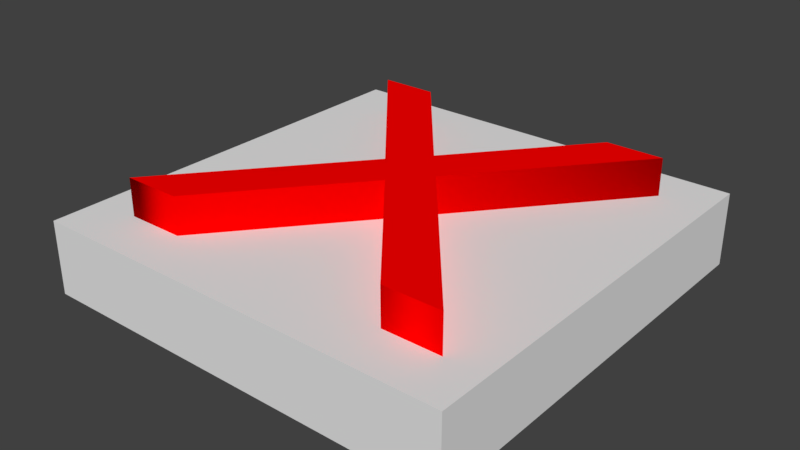 # Source: Island_Landmark.blend  (saved by Blender 2.79.0; exported with 4.5.12 LTS)
import bpy
from mathutils import Matrix  # noqa: F401  (used for matrix-valued properties, if any)

bpy.ops.wm.read_factory_settings(use_empty=True)
scene = bpy.context.scene
scene.name = 'Scene'

# ---- collections
col_collection_1 = bpy.data.collections.new('Collection 1'); scene.collection.children.link(col_collection_1)

# ---- materials (node trees are filled in below, after node groups)
mat_material_001 = bpy.data.materials.new('Material.001')
mat_material_001.alpha_threshold = 0.0
mat_material_001.use_transparent_shadow = False
mat_material_001.diffuse_color = (1.0, 0.0, 0.0, 1.0)
mat_material_001.roughness = 0.5
mat_material = bpy.data.materials.new('Material')
mat_material.alpha_threshold = 0.0
mat_material.use_transparent_shadow = False
mat_material.roughness = 0.5

# ---- material node trees

# ---- world
world_world = bpy.data.worlds.new('World'); scene.world = world_world
world_world.color = (0.05088, 0.05088, 0.05088)
world_world.use_sun_shadow = False
world_world.sun_shadow_jitter_overblur = 0.0
world_world.cycles.sampling_method = 'MANUAL'

# ---- meshes
me_cutext = bpy.data.meshes.new('CUText')
me_cutext.from_pydata([(0.706, 0.0, 0.058), (0.588, 0.0, 0.058), (0.356, 0.282, 0.058), (0.121, 0.0, 0.058), (0.002, 0.0, 0.058), (0.296, 0.353, 0.058), (0.023, 0.682, 0.058), (0.142, 0.682, 0.058), (0.356, 0.422, 0.058), (0.569, 0.682, 0.058), (0.687, 0.682, 0.058), (0.415, 0.353, 0.058), (0.706, 0.0, -0.058), (0.588, 0.0, -0.058), (0.356, 0.282, -0.058), (0.121, 0.0, -0.058), (0.002, 0.0, -0.058), (0.296, 0.353, -0.058), (0.023, 0.682, -0.058), (0.142, 0.682, -0.058), (0.356, 0.422, -0.058), (0.569, 0.682, -0.058), (0.687, 0.682, -0.058), (0.415, 0.353, -0.058), (0.706, 0.0, -0.058), (0.706, 0.0, 0.058), (0.588, 0.0, -0.058), (0.588, 0.0, 0.058), (0.356, 0.282, -0.058), (0.356, 0.282, 0.058), (0.121, 0.0, -0.058), (0.121, 0.0, 0.058), (0.002, 0.0, -0.058), (0.002, 0.0, 0.058), (0.296, 0.353, -0.058), (0.296, 0.353, 0.058), (0.023, 0.682, -0.058), (0.023, 0.682, 0.058), (0.142, 0.682, -0.058), (0.142, 0.682, 0.058), (0.356, 0.422, -0.058), (0.356, 0.422, 0.058), (0.569, 0.682, -0.058), (0.569, 0.682, 0.058), (0.687, 0.682, -0.058), (0.687, 0.682, 0.058), (0.415, 0.353, -0.058), (0.415, 0.353, 0.058), (-0.09423, -0.1036, -0.1699), (-0.09423, -0.1036, -0.01864), (-0.09423, 0.7761, -0.1699), (-0.09423, 0.7761, -0.01864), (0.7854, -0.1036, -0.1699), (0.7854, -0.1036, -0.01864), (0.7854, 0.7761, -0.1699), (0.7854, 0.7761, -0.01864)], [], [(5, 7, 6), (5, 8, 7), (8, 10, 9), (8, 11, 10), (5, 11, 8), (4, 11, 5), (4, 2, 11), (2, 0, 11), (4, 3, 2), (1, 0, 2), (19, 17, 18), (20, 17, 19), (22, 20, 21), (23, 20, 22), (23, 17, 20), (23, 16, 17), (14, 16, 23), (12, 14, 23), (15, 16, 14), (12, 13, 14), (25, 27, 26, 24), (27, 29, 28, 26), (29, 31, 30, 28), (31, 33, 32, 30), (33, 35, 34, 32), (35, 37, 36, 34), (37, 39, 38, 36), (39, 41, 40, 38), (41, 43, 42, 40), (43, 45, 44, 42), (45, 47, 46, 44), (47, 25, 24, 46), (48, 49, 51, 50), (50, 51, 55, 54), (54, 55, 53, 52), (52, 53, 49, 48), (50, 54, 52, 48), (55, 51, 49, 53)])
me_cutext.polygons.foreach_set('use_smooth', [0, 0, 0, 0, 0, 0, 0, 0, 0, 0, 0, 0, 0, 0, 0, 0, 0, 0, 0, 0, 1, 1, 1, 1, 1, 1, 1, 1, 1, 1, 1, 1, 0, 0, 0, 0, 0, 0])
me_cutext.polygons.foreach_set('material_index', [0, 0, 0, 0, 0, 0, 0, 0, 0, 0, 0, 0, 0, 0, 0, 0, 0, 0, 0, 0, 0, 0, 0, 0, 0, 0, 0, 0, 0, 0, 0, 0, 1, 1, 1, 1, 1, 1])
me_cutext.materials.append(mat_material_001)
me_cutext.materials.append(mat_material)
me_cutext.use_remesh_preserve_volume = False
me_cutext.use_remesh_preserve_attributes = False
me_cutext.use_mirror_vertex_groups = False
me_cutext.auto_texspace = False
me_cutext.update()

# ---- objects
ob_text = bpy.data.objects.new('Text', me_cutext)

# ---- transforms, parenting, visibility, modifiers, constraints
ob_text.location = (-0.7858, -0.7645, 0.2143)
ob_text.scale = (2.274, 2.274, 2.274)
ob_text.lineart.crease_threshold = 0.0

# ---- collection membership
col_collection_1.objects.link(ob_text)

# ---- scene / render settings (as saved in the file)
scene.frame_start = 1; scene.frame_end = 250; scene.frame_set(1)
scene.render.engine = 'BLENDER_EEVEE_NEXT'
scene.render.resolution_percentage = 50
scene.render.dither_intensity = 0.0
scene.cycles.use_denoising = False
scene.cycles.samples = 128
scene.cycles.sampling_pattern = 'TABULATED_SOBOL'
scene.cycles.use_adaptive_sampling = False
scene.cycles.use_light_tree = False
scene.cycles.blur_glossy = 0.0
scene.cycles.sample_clamp_indirect = 0.0
scene.view_settings.view_transform = 'Standard'
bpy.context.view_layer.update()

# ---- added for rendering (the .blend has no active camera and no usable light): camera, sun
cam_auto = bpy.data.cameras.new('AutoCamera')
cam_auto.lens = 50.0
cam_auto.sensor_width = 36.0
cam_auto.clip_end = 1000.0
ob_auto_camera = bpy.data.objects.new('AutoCamera', cam_auto)
scene.collection.objects.link(ob_auto_camera)
ob_auto_camera.location = (2.66047, -3.19257, 2.21551)
ob_auto_camera.rotation_euler = (1.09748, -7.21219e-08, 0.694738)
scene.camera = ob_auto_camera
light_auto_sun = bpy.data.lights.new('AutoSun', 'SUN')
light_auto_sun.energy = 3.0
light_auto_sun.angle = 0.0523599
ob_auto_sun = bpy.data.objects.new('AutoSun', light_auto_sun)
scene.collection.objects.link(ob_auto_sun)
ob_auto_sun.rotation_euler = (0.872665, 0.174533, 0.523599)
bpy.context.view_layer.update()
